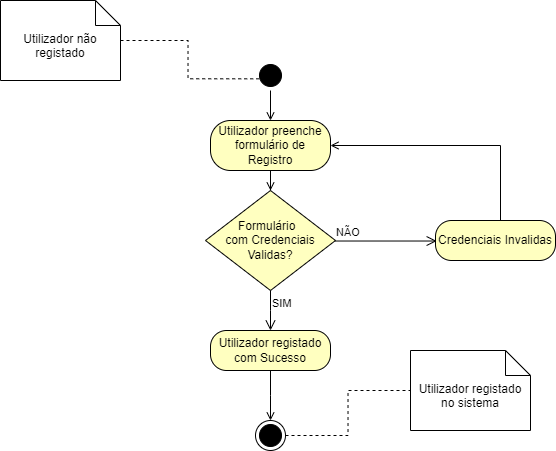

The diagram above was exported from draw.io. Its source (the exported page's mxGraphModel, read from the mxfile embedded in the PNG):
<mxGraphModel dx="683" dy="402" grid="1" gridSize="10" guides="1" tooltips="1" connect="1" arrows="1" fold="1" page="1" pageScale="1" pageWidth="1169" pageHeight="826" background="none" math="0" shadow="0">
  <root>
    <mxCell id="0" />
    <mxCell id="1" parent="0" />
    <mxCell id="ZpAUis7mZ_SPWUMgS9Ey-42" value="Utilizador não registado" style="shape=note2;boundedLbl=1;whiteSpace=wrap;html=1;size=25;verticalAlign=top;align=center;" parent="1" vertex="1">
      <mxGeometry x="90" y="100" width="120" height="80" as="geometry" />
    </mxCell>
    <mxCell id="ZpAUis7mZ_SPWUMgS9Ey-43" style="edgeStyle=orthogonalEdgeStyle;rounded=0;orthogonalLoop=1;jettySize=auto;html=1;entryX=0.206;entryY=0.611;entryDx=0;entryDy=0;entryPerimeter=0;dashed=1;endArrow=none;endFill=0;" parent="1" source="ZpAUis7mZ_SPWUMgS9Ey-42" target="5" edge="1">
      <mxGeometry relative="1" as="geometry" />
    </mxCell>
    <mxCell id="5" value="" style="ellipse;shape=startState;fillColor=#000000;strokeColor=#000000;" parent="1" vertex="1">
      <mxGeometry x="345" y="160" width="30" height="30" as="geometry" />
    </mxCell>
    <mxCell id="ZpAUis7mZ_SPWUMgS9Ey-53" style="edgeStyle=orthogonalEdgeStyle;rounded=0;orthogonalLoop=1;jettySize=auto;html=1;entryX=0.5;entryY=0;entryDx=0;entryDy=0;endArrow=open;endFill=0;" parent="1" source="ZpAUis7mZ_SPWUMgS9Ey-46" target="ZpAUis7mZ_SPWUMgS9Ey-50" edge="1">
      <mxGeometry relative="1" as="geometry" />
    </mxCell>
    <mxCell id="ZpAUis7mZ_SPWUMgS9Ey-46" value="Utilizador preenche formulário de Registro" style="rounded=1;whiteSpace=wrap;html=1;arcSize=40;fontColor=#000000;fillColor=#ffffc0;strokeColor=#000000;" parent="1" vertex="1">
      <mxGeometry x="300" y="220" width="120" height="50" as="geometry" />
    </mxCell>
    <mxCell id="ZpAUis7mZ_SPWUMgS9Ey-49" style="edgeStyle=orthogonalEdgeStyle;rounded=0;orthogonalLoop=1;jettySize=auto;html=1;exitX=0.5;exitY=1;exitDx=0;exitDy=0;entryX=0.5;entryY=0;entryDx=0;entryDy=0;endArrow=open;endFill=0;" parent="1" source="5" target="ZpAUis7mZ_SPWUMgS9Ey-46" edge="1">
      <mxGeometry relative="1" as="geometry" />
    </mxCell>
    <mxCell id="ZpAUis7mZ_SPWUMgS9Ey-50" value="Formulário&amp;nbsp;&amp;nbsp;&lt;br&gt;com Credenciais Validas?" style="rhombus;whiteSpace=wrap;html=1;fontColor=#000000;fillColor=#ffffc0;strokeColor=#000000;" parent="1" vertex="1">
      <mxGeometry x="295" y="290" width="130" height="100" as="geometry" />
    </mxCell>
    <mxCell id="ZpAUis7mZ_SPWUMgS9Ey-51" value="NÃO" style="edgeStyle=orthogonalEdgeStyle;html=1;align=left;verticalAlign=bottom;endArrow=open;endSize=8;strokeColor=#000000;rounded=0;entryX=0.01;entryY=0.512;entryDx=0;entryDy=0;entryPerimeter=0;" parent="1" source="ZpAUis7mZ_SPWUMgS9Ey-50" target="ZpAUis7mZ_SPWUMgS9Ey-54" edge="1">
      <mxGeometry x="-1" relative="1" as="geometry">
        <mxPoint x="510" y="330" as="targetPoint" />
        <Array as="points">
          <mxPoint x="526" y="340" />
        </Array>
      </mxGeometry>
    </mxCell>
    <mxCell id="ZpAUis7mZ_SPWUMgS9Ey-52" value="SIM" style="edgeStyle=orthogonalEdgeStyle;html=1;align=left;verticalAlign=top;endArrow=open;endSize=8;strokeColor=#000000;rounded=0;exitX=0.5;exitY=1;exitDx=0;exitDy=0;" parent="1" edge="1" source="ZpAUis7mZ_SPWUMgS9Ey-50">
      <mxGeometry x="-1" relative="1" as="geometry">
        <mxPoint x="360" y="430" as="targetPoint" />
        <mxPoint x="359.89" y="360" as="sourcePoint" />
        <Array as="points" />
      </mxGeometry>
    </mxCell>
    <mxCell id="ZpAUis7mZ_SPWUMgS9Ey-55" style="edgeStyle=orthogonalEdgeStyle;rounded=0;orthogonalLoop=1;jettySize=auto;html=1;entryX=1;entryY=0.5;entryDx=0;entryDy=0;endArrow=open;endFill=0;" parent="1" source="ZpAUis7mZ_SPWUMgS9Ey-54" target="ZpAUis7mZ_SPWUMgS9Ey-46" edge="1">
      <mxGeometry relative="1" as="geometry">
        <Array as="points">
          <mxPoint x="590" y="245" />
        </Array>
      </mxGeometry>
    </mxCell>
    <mxCell id="ZpAUis7mZ_SPWUMgS9Ey-54" value="Credenciais Invalidas" style="rounded=1;whiteSpace=wrap;html=1;arcSize=40;fontColor=#000000;fillColor=#ffffc0;strokeColor=#000000;" parent="1" vertex="1">
      <mxGeometry x="525" y="320" width="120" height="40" as="geometry" />
    </mxCell>
    <mxCell id="ZpAUis7mZ_SPWUMgS9Ey-58" style="edgeStyle=orthogonalEdgeStyle;rounded=0;orthogonalLoop=1;jettySize=auto;html=1;entryX=0.5;entryY=0;entryDx=0;entryDy=0;endArrow=open;endFill=0;" parent="1" source="ZpAUis7mZ_SPWUMgS9Ey-56" edge="1">
      <mxGeometry relative="1" as="geometry">
        <mxPoint x="360" y="520" as="targetPoint" />
      </mxGeometry>
    </mxCell>
    <mxCell id="ZpAUis7mZ_SPWUMgS9Ey-56" value="Utilizador registado com Sucesso" style="rounded=1;whiteSpace=wrap;html=1;arcSize=40;fontColor=#000000;fillColor=#ffffc0;strokeColor=#000000;" parent="1" vertex="1">
      <mxGeometry x="300" y="430" width="120" height="40" as="geometry" />
    </mxCell>
    <mxCell id="ZpAUis7mZ_SPWUMgS9Ey-60" value="" style="ellipse;html=1;shape=endState;fillColor=#000000;strokeColor=#000000;" parent="1" vertex="1">
      <mxGeometry x="345" y="520" width="30" height="30" as="geometry" />
    </mxCell>
    <mxCell id="ZpAUis7mZ_SPWUMgS9Ey-62" value="Utilizador&amp;nbsp;registado no sistema" style="shape=note2;boundedLbl=1;whiteSpace=wrap;html=1;size=25;verticalAlign=top;align=center;" parent="1" vertex="1">
      <mxGeometry x="500" y="450" width="120" height="80" as="geometry" />
    </mxCell>
    <mxCell id="ZpAUis7mZ_SPWUMgS9Ey-63" style="edgeStyle=orthogonalEdgeStyle;rounded=0;orthogonalLoop=1;jettySize=auto;html=1;entryX=0;entryY=0.5;entryDx=0;entryDy=0;entryPerimeter=0;endArrow=none;endFill=0;dashed=1;" parent="1" source="ZpAUis7mZ_SPWUMgS9Ey-60" target="ZpAUis7mZ_SPWUMgS9Ey-62" edge="1">
      <mxGeometry relative="1" as="geometry" />
    </mxCell>
  </root>
</mxGraphModel>